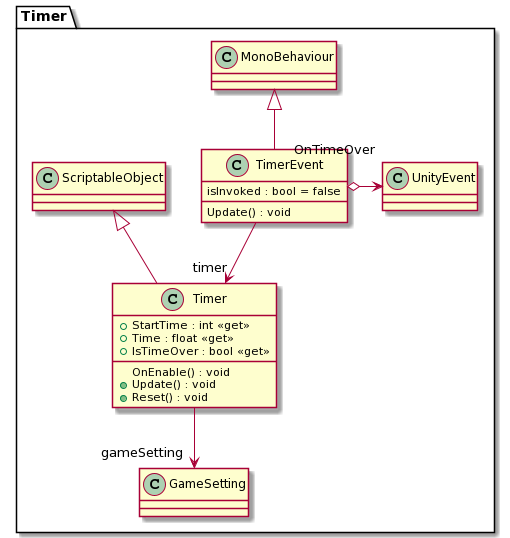

The diagram above was rendered by PlantUML. Its source (embedded in the PNG):
@startuml
namespace Timer{
class TimerEvent {
    isInvoked : bool = false
    Update() : void
}
MonoBehaviour <|-- TimerEvent
TimerEvent o-> "OnTimeOver" UnityEvent
TimerEvent --> "timer" Timer
class Timer {
    + StartTime : int <<get>>
    + Time : float <<get>>
    + IsTimeOver : bool <<get>>
    OnEnable() : void
    + Update() : void
    + Reset() : void
}
ScriptableObject <|-- Timer
Timer --> "gameSetting" GameSetting
}
@enduml